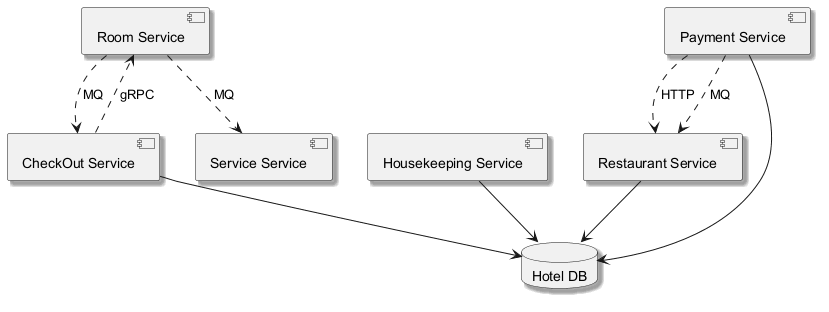

The diagram above was rendered by PlantUML. Its source (embedded in the PNG):
@startuml
skinparam backgroundColor #FFFFFF
skinparam classBackgroundColor #F3E5F5
skinparam classBorderColor #6A1B9A
skinparam shadowing true
component "Service Service" as C_ServiceService
component "Housekeeping Service" as C_HousekeepingService
component "CheckOut Service" as C_CheckOutService
component "Room Service" as C_RoomService
component "Payment Service" as C_PaymentService
component "Restaurant Service" as C_RestaurantService
database "Hotel DB" as DB_hotel
C_HousekeepingService --> DB_hotel
C_CheckOutService --> DB_hotel
C_PaymentService --> DB_hotel
C_RestaurantService --> DB_hotel
C_CheckOutService ..> C_RoomService : gRPC
C_RoomService ..> C_CheckOutService : MQ
C_PaymentService ..> C_RestaurantService : HTTP
C_RoomService ..> C_ServiceService : MQ
C_PaymentService ..> C_RestaurantService : MQ
@enduml